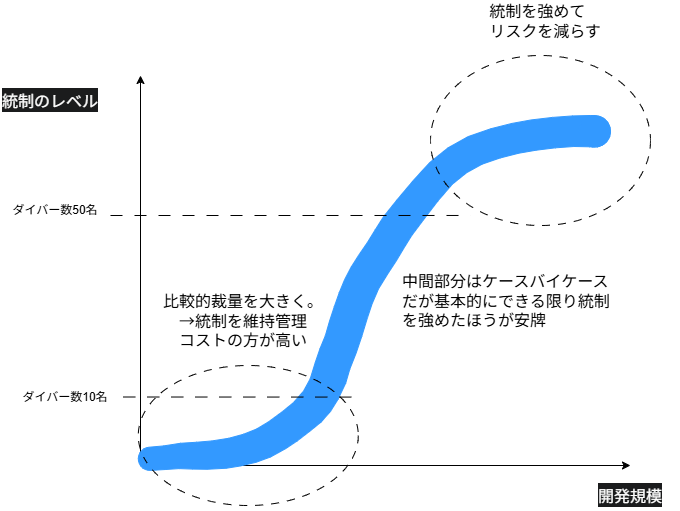

The diagram above was exported from draw.io. Its source (the exported page's mxGraphModel, read from the mxfile embedded in the PNG):
<mxGraphModel dx="1833" dy="1061" grid="1" gridSize="10" guides="1" tooltips="1" connect="1" arrows="1" fold="1" page="1" pageScale="1" pageWidth="827" pageHeight="1169" math="0" shadow="0">
  <root>
    <mxCell id="0" />
    <mxCell id="1" parent="0" />
    <mxCell id="nhX_zAFTXOHp3viFgRfj-2" value="" style="endArrow=classic;html=1;rounded=0;" edge="1" parent="1">
      <mxGeometry width="50" height="50" relative="1" as="geometry">
        <mxPoint x="570" y="570" as="sourcePoint" />
        <mxPoint x="1060" y="570" as="targetPoint" />
      </mxGeometry>
    </mxCell>
    <mxCell id="nhX_zAFTXOHp3viFgRfj-3" value="" style="endArrow=classic;html=1;rounded=0;" edge="1" parent="1">
      <mxGeometry width="50" height="50" relative="1" as="geometry">
        <mxPoint x="570" y="570" as="sourcePoint" />
        <mxPoint x="570" y="180" as="targetPoint" />
      </mxGeometry>
    </mxCell>
    <mxCell id="nhX_zAFTXOHp3viFgRfj-4" value="&lt;span style=&quot;color: rgb(255, 255, 255); font-family: &amp;quot;Google Sans Flex&amp;quot;, &amp;quot;Google Sans&amp;quot;, &amp;quot;Helvetica Neue&amp;quot;, sans-serif; font-size: 16px; text-align: start; background-color: rgb(27, 28, 29);&quot;&gt;開発規模&lt;/span&gt;" style="text;html=1;whiteSpace=wrap;strokeColor=none;fillColor=none;align=center;verticalAlign=middle;rounded=0;" vertex="1" parent="1">
      <mxGeometry x="1010" y="585" width="100" height="30" as="geometry" />
    </mxCell>
    <mxCell id="nhX_zAFTXOHp3viFgRfj-5" value="&lt;span style=&quot;color: rgb(255, 255, 255); font-family: &amp;quot;Google Sans Flex&amp;quot;, &amp;quot;Google Sans&amp;quot;, &amp;quot;Helvetica Neue&amp;quot;, sans-serif; font-size: 16px; text-align: start; background-color: rgb(27, 28, 29);&quot;&gt;統制のレベル&lt;/span&gt;" style="text;html=1;whiteSpace=wrap;strokeColor=none;fillColor=none;align=center;verticalAlign=middle;rounded=0;" vertex="1" parent="1">
      <mxGeometry x="430" y="190" width="100" height="30" as="geometry" />
    </mxCell>
    <mxCell id="nhX_zAFTXOHp3viFgRfj-11" value="" style="shape=stencil(lVjZbhsxDPwavxK6j+c0/Y8AcRqjaRw47vX3na2htcndnSBvjjOUJXE4HGoX796fH972u+Dez6fj9/3vw+P5eRe/7EI4vD7vT4czPu3i/S7ePR1P+2+n48/Xx8vfbw8Tcvr04/hrWuHPJS5IaFNQcH8vX/Qoqf7/5usF/3J4vcFnicHivd/GN+lZ44PEso33+PciwJEN+SzZnMBLdSSgi086wEknW1reUevSAgnI4vQvtEYPHaqUqAPK+M3VgOgk61tqSBvZUgzSqg7AocktxSRdH7pWeq2xSPI6IEkgzIhVUlcBpY9TrQe0wcw5IEtlAV2KJmsBl8gtJVyrUwG5Sk8kwNsz5MgDgk1c6jwgStG/kEANwqUE8hUdEKSSAsJ6RbMV95bYlppkE8DzkJ14zSXQkVEje+k6cdARRo2cpOkthUjZmpsEzSXfaMUViIreko80D+Bm0VzqVChB/qbzlikxUF1F43HiSPD4ea0xyAHBQ1C8Jp6XQFLQqiWqGzRZxUOlezJ4T2qz5+X6jmS4F2ne4sl5e7UK6SQyfJPmzP04cj+9W20Jow9t4bveP2/ME14XWaICD3zV60NXOsV7o+9D+7buJ2h+ogey/VcJpmmOmt7Kr7frN1KP4I/hfxsNax2frEJUyWx9CHU29xmJoABvjE7mfEb6NX/iR/upul5Q76y+kiTNH/9RPZr9OOpxkK+UDd6x/OK6g8F7dp/oELbeWdsDn6Ot38rrsdl6dIQ/3s36dC1IZtGmH9AFkHkB4AAaX3nC2uDLtQAoHgnoBs8aDBJsEta4AH0Wn5f7Zy4cc8NCUFiCJ49u5gI+2SQrcFBUQlAY7mwshxu2f71jF2tfPXomoXQNlqLwKJV7jqw10RfKibLImZ9ZuB4QraqgCpgFL7OKzAF9CMe6k6uDNXNdRsqLXEZfnwPqsDpb5tIYZMwJnW0pjA3MAfMSWwa5GZPPuY2hweQBcwdzH0vPjmtgZ0jVDvolUIOMMcKb/lfGqdYDkm1Q1VOHk6J1jDVTS4HBx5wBJriTikNejcmHC2b0jrOk3AzuNGApeliCtE2QuSyeNwp7GoBNN3MH6oEEQBZNn4Iys8lgMpZGKOu4t/UAb8mHXsSkErOYqTg0u8TedNLiEaiPcWE9wFvlmwJYd7DT1tXPb7yT2bR1mudgT3zjHzYC3OKK2CuWt0I8bYgceH4Tu8EzZrtP5tgNjt3gWbt1i/NW6jcX7mvyG0Qs4C4NPo8BbwNv3UKm75RuvEfM+ET7mrfjDcqYCbZfrB+Hfdjgz+cefj/G48P1lfnp8PJyeaS+/b99lcZXlxfteP8P);lineShape=1;strokeColor=#3399FF;" vertex="1" parent="1">
      <mxGeometry x="567.7770347613407" y="219.99681973152502" width="472.22596327702877" height="354.8827348631512" as="geometry" />
    </mxCell>
    <mxCell id="nhX_zAFTXOHp3viFgRfj-14" value="" style="ellipse;whiteSpace=wrap;html=1;fillColor=none;dashed=1;dashPattern=8 8;" vertex="1" parent="1">
      <mxGeometry x="567.78" y="470" width="220" height="140" as="geometry" />
    </mxCell>
    <mxCell id="nhX_zAFTXOHp3viFgRfj-17" value="" style="ellipse;whiteSpace=wrap;html=1;fillColor=none;dashed=1;dashPattern=8 8;" vertex="1" parent="1">
      <mxGeometry x="860" y="160" width="220" height="170" as="geometry" />
    </mxCell>
    <mxCell id="nhX_zAFTXOHp3viFgRfj-18" value="&lt;span style=&quot;font-family: &amp;quot;Google Sans Flex&amp;quot;, &amp;quot;Google Sans&amp;quot;, &amp;quot;Helvetica Neue&amp;quot;, sans-serif; font-size: 16px; text-align: start;&quot;&gt;&lt;font style=&quot;color: rgb(0, 0, 0);&quot;&gt;比較的&lt;/font&gt;&lt;/span&gt;&lt;span style=&quot;color: light-dark(rgb(0, 0, 0), rgb(237, 237, 237)); font-family: &amp;quot;Google Sans Flex&amp;quot;, &amp;quot;Google Sans&amp;quot;, &amp;quot;Helvetica Neue&amp;quot;, sans-serif; font-size: 16px; text-align: start; background-color: transparent;&quot;&gt;裁量を大きく。&lt;/span&gt;&lt;div&gt;&lt;span style=&quot;color: light-dark(rgb(0, 0, 0), rgb(237, 237, 237)); font-family: &amp;quot;Google Sans Flex&amp;quot;, &amp;quot;Google Sans&amp;quot;, &amp;quot;Helvetica Neue&amp;quot;, sans-serif; font-size: 16px; text-align: start; background-color: transparent;&quot;&gt;→統制を維持管理&lt;/span&gt;&lt;/div&gt;&lt;div&gt;&lt;span style=&quot;background-color: transparent; color: light-dark(rgb(0, 0, 0), rgb(237, 237, 237)); font-family: &amp;quot;Google Sans Flex&amp;quot;, &amp;quot;Google Sans&amp;quot;, &amp;quot;Helvetica Neue&amp;quot;, sans-serif; font-size: 16px; text-align: start;&quot;&gt;コストの&lt;/span&gt;&lt;span style=&quot;background-color: transparent; color: light-dark(rgb(0, 0, 0), rgb(237, 237, 237)); font-family: &amp;quot;Google Sans Flex&amp;quot;, &amp;quot;Google Sans&amp;quot;, &amp;quot;Helvetica Neue&amp;quot;, sans-serif; font-size: 16px; text-align: start;&quot;&gt;方が高い&lt;/span&gt;&lt;/div&gt;" style="text;html=1;whiteSpace=wrap;strokeColor=none;fillColor=none;align=center;verticalAlign=middle;rounded=0;" vertex="1" parent="1">
      <mxGeometry x="567.78" y="410" width="210" height="30" as="geometry" />
    </mxCell>
    <mxCell id="nhX_zAFTXOHp3viFgRfj-19" value="&lt;div style=&quot;text-align: start;&quot;&gt;&lt;span style=&quot;background-color: transparent; color: light-dark(rgb(0, 0, 0), rgb(255, 255, 255)); font-size: 16px;&quot;&gt;&lt;font face=&quot;Google Sans Flex, Google Sans, Helvetica Neue, sans-serif&quot;&gt;統制を強めて&lt;/font&gt;&lt;/span&gt;&lt;/div&gt;&lt;div style=&quot;text-align: start;&quot;&gt;&lt;font face=&quot;Google Sans Flex, Google Sans, Helvetica Neue, sans-serif&quot;&gt;&lt;span style=&quot;font-size: 16px;&quot;&gt;リスクを減らす&lt;/span&gt;&lt;/font&gt;&lt;/div&gt;" style="text;html=1;whiteSpace=wrap;strokeColor=none;fillColor=none;align=center;verticalAlign=middle;rounded=0;" vertex="1" parent="1">
      <mxGeometry x="870" y="110" width="210" height="30" as="geometry" />
    </mxCell>
    <mxCell id="nhX_zAFTXOHp3viFgRfj-20" value="&lt;div style=&quot;&quot;&gt;&lt;font face=&quot;Google Sans Flex, Google Sans, Helvetica Neue, sans-serif&quot;&gt;&lt;span style=&quot;font-size: 16px;&quot;&gt;中間部分はケースバイケースだが基本的にできる限り統制を強めたほうが安牌&lt;/span&gt;&lt;/font&gt;&lt;/div&gt;" style="text;html=1;whiteSpace=wrap;strokeColor=none;fillColor=none;align=left;verticalAlign=middle;rounded=0;" vertex="1" parent="1">
      <mxGeometry x="830" y="390" width="210" height="30" as="geometry" />
    </mxCell>
    <mxCell id="nhX_zAFTXOHp3viFgRfj-21" value="" style="endArrow=none;html=1;rounded=0;dashed=1;dashPattern=12 12;" edge="1" parent="1">
      <mxGeometry width="50" height="50" relative="1" as="geometry">
        <mxPoint x="552.78" y="501.50000000000006" as="sourcePoint" />
        <mxPoint x="787.78" y="501.58" as="targetPoint" />
      </mxGeometry>
    </mxCell>
    <mxCell id="nhX_zAFTXOHp3viFgRfj-22" value="&lt;div&gt;ダイバー数&lt;span style=&quot;background-color: transparent; color: light-dark(rgb(0, 0, 0), rgb(255, 255, 255));&quot;&gt;10名&lt;/span&gt;&lt;/div&gt;" style="text;html=1;whiteSpace=wrap;strokeColor=none;fillColor=none;align=center;verticalAlign=middle;rounded=0;" vertex="1" parent="1">
      <mxGeometry x="450" y="487" width="90" height="30" as="geometry" />
    </mxCell>
    <mxCell id="nhX_zAFTXOHp3viFgRfj-24" value="" style="endArrow=none;html=1;rounded=0;dashed=1;dashPattern=12 12;entryX=0.091;entryY=0.941;entryDx=0;entryDy=0;entryPerimeter=0;" edge="1" parent="1">
      <mxGeometry width="50" height="50" relative="1" as="geometry">
        <mxPoint x="540" y="320.00000000000006" as="sourcePoint" />
        <mxPoint x="900.02" y="319.97" as="targetPoint" />
        <Array as="points">
          <mxPoint x="720" y="320" />
        </Array>
      </mxGeometry>
    </mxCell>
    <mxCell id="nhX_zAFTXOHp3viFgRfj-25" value="&lt;div&gt;ダイバー数5&lt;span style=&quot;background-color: transparent; color: light-dark(rgb(0, 0, 0), rgb(255, 255, 255));&quot;&gt;0名&lt;/span&gt;&lt;/div&gt;" style="text;html=1;whiteSpace=wrap;strokeColor=none;fillColor=none;align=center;verticalAlign=middle;rounded=0;" vertex="1" parent="1">
      <mxGeometry x="440" y="300" width="90" height="30" as="geometry" />
    </mxCell>
  </root>
</mxGraphModel>